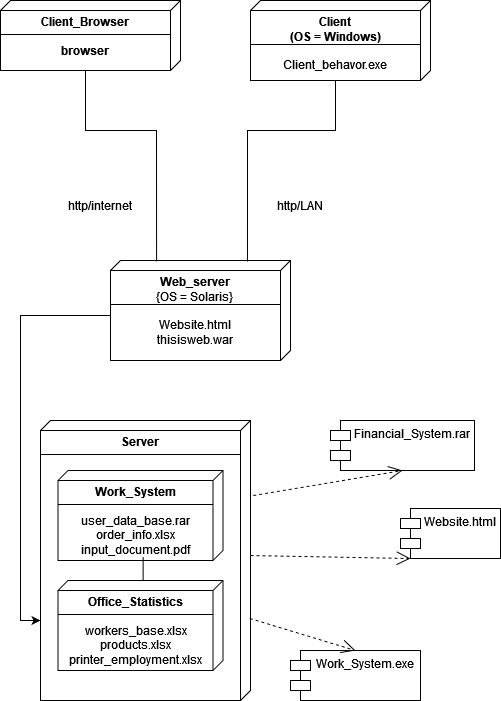

The diagram above was exported from draw.io. Its source (the exported page's mxGraphModel, read from the mxfile embedded in the PNG):
<mxGraphModel dx="703" dy="781" grid="1" gridSize="10" guides="1" tooltips="1" connect="1" arrows="1" fold="1" page="1" pageScale="1" pageWidth="827" pageHeight="1169" math="0" shadow="0">
  <root>
    <mxCell id="rE-JyOQDRAO5PlC0FgrJ-0" />
    <mxCell id="rE-JyOQDRAO5PlC0FgrJ-1" parent="rE-JyOQDRAO5PlC0FgrJ-0" />
    <mxCell id="7w0FkUPcPC0qzkRofPtt-0" value="&lt;div&gt;Server&lt;/div&gt;&lt;div&gt;&lt;br&gt;&lt;/div&gt;&lt;div&gt;&lt;br&gt;&lt;/div&gt;" style="verticalAlign=top;align=center;spacingTop=8;spacingLeft=2;spacingRight=12;shape=cube;size=10;direction=south;fontStyle=1;html=1;whiteSpace=wrap;" parent="rE-JyOQDRAO5PlC0FgrJ-1" vertex="1">
      <mxGeometry x="110" y="570" width="210" height="280" as="geometry" />
    </mxCell>
    <mxCell id="7w0FkUPcPC0qzkRofPtt-1" value="" style="line;strokeWidth=1;fillColor=none;align=left;verticalAlign=middle;spacingTop=-1;spacingLeft=3;spacingRight=3;rotatable=0;labelPosition=right;points=[];portConstraint=eastwest;strokeColor=inherit;" parent="rE-JyOQDRAO5PlC0FgrJ-1" vertex="1">
      <mxGeometry x="110" y="600" width="200" height="8" as="geometry" />
    </mxCell>
    <mxCell id="7w0FkUPcPC0qzkRofPtt-2" value="&lt;div&gt;&lt;span style=&quot;white-space-collapse: preserve;&quot;&gt;Оffice_Statistics&lt;/span&gt;&lt;/div&gt;&lt;div&gt;&lt;span style=&quot;white-space-collapse: preserve;&quot;&gt;&lt;br&gt;&lt;/span&gt;&lt;/div&gt;&lt;div&gt;&lt;span style=&quot;font-weight: normal;&quot;&gt;workers_base.&lt;/span&gt;&lt;span style=&quot;background-color: transparent; color: light-dark(rgb(0, 0, 0), rgb(255, 255, 255)); font-weight: 400;&quot;&gt;x&lt;/span&gt;&lt;span style=&quot;background-color: transparent; color: light-dark(rgb(0, 0, 0), rgb(255, 255, 255)); font-weight: 400;&quot;&gt;lsx&lt;/span&gt;&lt;/div&gt;&lt;div&gt;&lt;span style=&quot;font-weight: normal;&quot;&gt;products.&lt;/span&gt;&lt;span style=&quot;background-color: transparent; color: light-dark(rgb(0, 0, 0), rgb(255, 255, 255)); font-weight: 400;&quot;&gt;x&lt;/span&gt;&lt;span style=&quot;background-color: transparent; color: light-dark(rgb(0, 0, 0), rgb(255, 255, 255)); font-weight: 400;&quot;&gt;lsx&lt;/span&gt;&lt;/div&gt;&lt;div&gt;&lt;span style=&quot;background-color: transparent;&quot;&gt;&lt;span style=&quot;font-weight: 400;&quot;&gt;printer_employment.xlsx&lt;/span&gt;&lt;/span&gt;&lt;/div&gt;" style="verticalAlign=top;align=center;spacingTop=8;spacingLeft=2;spacingRight=12;shape=cube;size=10;direction=south;fontStyle=1;html=1;whiteSpace=wrap;" parent="rE-JyOQDRAO5PlC0FgrJ-1" vertex="1">
      <mxGeometry x="127.5" y="730" width="165" height="90" as="geometry" />
    </mxCell>
    <mxCell id="7w0FkUPcPC0qzkRofPtt-3" value="" style="line;strokeWidth=1;fillColor=none;align=left;verticalAlign=middle;spacingTop=-1;spacingLeft=3;spacingRight=3;rotatable=0;labelPosition=right;points=[];portConstraint=eastwest;strokeColor=inherit;" parent="rE-JyOQDRAO5PlC0FgrJ-1" vertex="1">
      <mxGeometry x="127.5" y="760" width="155" height="8" as="geometry" />
    </mxCell>
    <mxCell id="7w0FkUPcPC0qzkRofPtt-4" value="&lt;div&gt;Web_server&lt;/div&gt;&lt;div&gt;&lt;span style=&quot;font-weight: normal;&quot;&gt;{OS = Solaris}&lt;/span&gt;&lt;br&gt;&lt;/div&gt;&lt;div&gt;&lt;span style=&quot;font-weight: normal;&quot;&gt;&lt;br&gt;&lt;/span&gt;&lt;/div&gt;&lt;div&gt;&lt;span style=&quot;font-weight: normal;&quot;&gt;Website.html&lt;/span&gt;&lt;br&gt;&lt;/div&gt;&lt;div&gt;&lt;span style=&quot;font-weight: normal;&quot;&gt;thisisweb.war&lt;/span&gt;&lt;/div&gt;" style="verticalAlign=top;align=center;spacingTop=8;spacingLeft=2;spacingRight=12;shape=cube;size=10;direction=south;fontStyle=1;html=1;whiteSpace=wrap;" parent="rE-JyOQDRAO5PlC0FgrJ-1" vertex="1">
      <mxGeometry x="180" y="410" width="180" height="100" as="geometry" />
    </mxCell>
    <mxCell id="7w0FkUPcPC0qzkRofPtt-5" value="" style="line;strokeWidth=1;fillColor=#000000;align=left;verticalAlign=middle;spacingTop=-1;spacingLeft=3;spacingRight=3;rotatable=0;labelPosition=right;points=[];portConstraint=eastwest;strokeColor=inherit;" parent="rE-JyOQDRAO5PlC0FgrJ-1" vertex="1">
      <mxGeometry x="180" y="450" width="170" height="8" as="geometry" />
    </mxCell>
    <mxCell id="7w0FkUPcPC0qzkRofPtt-6" value="&lt;div&gt;Work_System&lt;/div&gt;&lt;div&gt;&lt;br&gt;&lt;/div&gt;&lt;div&gt;&lt;span style=&quot;font-weight: normal;&quot;&gt;user_data_base.rar&lt;/span&gt;&lt;/div&gt;&lt;div&gt;&lt;span style=&quot;font-weight: 400;&quot;&gt;order_info.x&lt;/span&gt;&lt;span style=&quot;font-weight: 400; background-color: transparent; color: light-dark(rgb(0, 0, 0), rgb(255, 255, 255));&quot;&gt;lsx&lt;/span&gt;&lt;/div&gt;&lt;div&gt;&lt;span style=&quot;font-weight: 400; background-color: transparent; color: light-dark(rgb(0, 0, 0), rgb(255, 255, 255));&quot;&gt;input_document.pdf&lt;/span&gt;&lt;/div&gt;" style="verticalAlign=top;align=center;spacingTop=8;spacingLeft=2;spacingRight=12;shape=cube;size=10;direction=south;fontStyle=1;html=1;whiteSpace=wrap;" parent="rE-JyOQDRAO5PlC0FgrJ-1" vertex="1">
      <mxGeometry x="127.5" y="620" width="165" height="90" as="geometry" />
    </mxCell>
    <mxCell id="7w0FkUPcPC0qzkRofPtt-7" value="" style="line;strokeWidth=1;fillColor=none;align=left;verticalAlign=middle;spacingTop=-1;spacingLeft=3;spacingRight=3;rotatable=0;labelPosition=right;points=[];portConstraint=eastwest;strokeColor=inherit;" parent="rE-JyOQDRAO5PlC0FgrJ-1" vertex="1">
      <mxGeometry x="127.5" y="650" width="155" height="8" as="geometry" />
    </mxCell>
    <mxCell id="7w0FkUPcPC0qzkRofPtt-8" style="edgeStyle=orthogonalEdgeStyle;rounded=0;orthogonalLoop=1;jettySize=auto;html=1;endArrow=none;startFill=0;exitX=0;exitY=0;exitDx=0;exitDy=65;exitPerimeter=0;entryX=0.96;entryY=0.484;entryDx=0;entryDy=0;entryPerimeter=0;" parent="rE-JyOQDRAO5PlC0FgrJ-1" source="7w0FkUPcPC0qzkRofPtt-2" target="7w0FkUPcPC0qzkRofPtt-6" edge="1">
      <mxGeometry relative="1" as="geometry">
        <Array as="points" />
        <mxPoint x="312.5" y="690" as="targetPoint" />
      </mxGeometry>
    </mxCell>
    <mxCell id="7w0FkUPcPC0qzkRofPtt-12" value="&lt;div&gt;Client&lt;/div&gt;&lt;div&gt;(OS = Windows)&lt;/div&gt;&lt;div&gt;&lt;br&gt;&lt;/div&gt;&lt;div&gt;&lt;span style=&quot;font-weight: 400;&quot;&gt;Client_behavor.exe&lt;/span&gt;&lt;/div&gt;" style="verticalAlign=top;align=center;spacingTop=8;spacingLeft=2;spacingRight=12;shape=cube;size=10;direction=south;fontStyle=1;html=1;whiteSpace=wrap;" parent="rE-JyOQDRAO5PlC0FgrJ-1" vertex="1">
      <mxGeometry x="320" y="150" width="180" height="80" as="geometry" />
    </mxCell>
    <mxCell id="7w0FkUPcPC0qzkRofPtt-13" value="" style="line;strokeWidth=1;fillColor=none;align=left;verticalAlign=middle;spacingTop=-1;spacingLeft=3;spacingRight=3;rotatable=0;labelPosition=right;points=[];portConstraint=eastwest;strokeColor=inherit;" parent="rE-JyOQDRAO5PlC0FgrJ-1" vertex="1">
      <mxGeometry x="320" y="190" width="170" height="8" as="geometry" />
    </mxCell>
    <mxCell id="7w0FkUPcPC0qzkRofPtt-14" value="&lt;div&gt;Client_Browser&lt;/div&gt;&lt;div&gt;&lt;br&gt;&lt;/div&gt;&lt;div&gt;browser&lt;/div&gt;" style="verticalAlign=top;align=center;spacingTop=8;spacingLeft=2;spacingRight=12;shape=cube;size=10;direction=south;fontStyle=1;html=1;whiteSpace=wrap;" parent="rE-JyOQDRAO5PlC0FgrJ-1" vertex="1">
      <mxGeometry x="70" y="150" width="180" height="70" as="geometry" />
    </mxCell>
    <mxCell id="7w0FkUPcPC0qzkRofPtt-15" value="" style="line;strokeWidth=1;fillColor=none;align=left;verticalAlign=middle;spacingTop=-1;spacingLeft=3;spacingRight=3;rotatable=0;labelPosition=right;points=[];portConstraint=eastwest;strokeColor=inherit;" parent="rE-JyOQDRAO5PlC0FgrJ-1" vertex="1">
      <mxGeometry x="70" y="180" width="170" height="8" as="geometry" />
    </mxCell>
    <mxCell id="7w0FkUPcPC0qzkRofPtt-16" value="" style="endArrow=none;html=1;rounded=0;entryX=0;entryY=0;entryDx=70;entryDy=95;entryPerimeter=0;exitX=0.01;exitY=0.744;exitDx=0;exitDy=0;exitPerimeter=0;" parent="rE-JyOQDRAO5PlC0FgrJ-1" source="7w0FkUPcPC0qzkRofPtt-4" target="7w0FkUPcPC0qzkRofPtt-14" edge="1">
      <mxGeometry width="50" height="50" relative="1" as="geometry">
        <mxPoint x="130" y="340" as="sourcePoint" />
        <mxPoint x="180" y="290" as="targetPoint" />
        <Array as="points">
          <mxPoint x="226" y="280" />
          <mxPoint x="155" y="280" />
        </Array>
      </mxGeometry>
    </mxCell>
    <mxCell id="7w0FkUPcPC0qzkRofPtt-17" value="" style="endArrow=none;html=1;rounded=0;entryX=0;entryY=0;entryDx=80;entryDy=95;entryPerimeter=0;exitX=0.01;exitY=0.239;exitDx=0;exitDy=0;exitPerimeter=0;" parent="rE-JyOQDRAO5PlC0FgrJ-1" source="7w0FkUPcPC0qzkRofPtt-4" target="7w0FkUPcPC0qzkRofPtt-12" edge="1">
      <mxGeometry width="50" height="50" relative="1" as="geometry">
        <mxPoint x="461" y="510" as="sourcePoint" />
        <mxPoint x="390" y="319" as="targetPoint" />
        <Array as="points">
          <mxPoint x="317" y="280" />
          <mxPoint x="405" y="280" />
        </Array>
      </mxGeometry>
    </mxCell>
    <mxCell id="7w0FkUPcPC0qzkRofPtt-19" value="http/internet" style="text;html=1;align=center;verticalAlign=middle;whiteSpace=wrap;rounded=0;" parent="rE-JyOQDRAO5PlC0FgrJ-1" vertex="1">
      <mxGeometry x="130" y="340" width="80" height="30" as="geometry" />
    </mxCell>
    <mxCell id="7w0FkUPcPC0qzkRofPtt-20" value="http/LAN" style="text;html=1;align=center;verticalAlign=middle;whiteSpace=wrap;rounded=0;" parent="rE-JyOQDRAO5PlC0FgrJ-1" vertex="1">
      <mxGeometry x="330" y="340" width="80" height="30" as="geometry" />
    </mxCell>
    <mxCell id="RNnn5zKOaDXP3ODftehh-0" style="edgeStyle=orthogonalEdgeStyle;rounded=0;orthogonalLoop=1;jettySize=auto;html=1;exitX=0;exitY=0;exitDx=55;exitDy=180;exitPerimeter=0;entryX=0;entryY=0;entryDx=200;entryDy=210;entryPerimeter=0;" parent="rE-JyOQDRAO5PlC0FgrJ-1" source="7w0FkUPcPC0qzkRofPtt-4" target="7w0FkUPcPC0qzkRofPtt-0" edge="1">
      <mxGeometry relative="1" as="geometry" />
    </mxCell>
    <mxCell id="RNnn5zKOaDXP3ODftehh-1" value="&lt;div align=&quot;left&quot;&gt;Website.html&lt;/div&gt;" style="shape=module;align=left;spacingLeft=20;align=center;verticalAlign=top;whiteSpace=wrap;html=1;" parent="rE-JyOQDRAO5PlC0FgrJ-1" vertex="1">
      <mxGeometry x="470" y="658" width="100" height="50" as="geometry" />
    </mxCell>
    <mxCell id="RNnn5zKOaDXP3ODftehh-2" value="&lt;div align=&quot;left&quot;&gt;Financial_System.rar&lt;/div&gt;" style="shape=module;align=left;spacingLeft=20;align=center;verticalAlign=top;whiteSpace=wrap;html=1;" parent="rE-JyOQDRAO5PlC0FgrJ-1" vertex="1">
      <mxGeometry x="400" y="570" width="144" height="50" as="geometry" />
    </mxCell>
    <mxCell id="RNnn5zKOaDXP3ODftehh-3" value="&lt;span style=&quot;text-align: -webkit-left;&quot;&gt;Work_System.exe&lt;/span&gt;" style="shape=module;align=left;spacingLeft=20;align=center;verticalAlign=top;whiteSpace=wrap;html=1;" parent="rE-JyOQDRAO5PlC0FgrJ-1" vertex="1">
      <mxGeometry x="360" y="800" width="130" height="50" as="geometry" />
    </mxCell>
    <mxCell id="RNnn5zKOaDXP3ODftehh-5" value="" style="endArrow=open;endSize=12;dashed=1;html=1;rounded=0;exitX=0;exitY=0;exitDx=135;exitDy=0;exitPerimeter=0;entryX=0;entryY=1;entryDx=10;entryDy=0;entryPerimeter=0;" parent="rE-JyOQDRAO5PlC0FgrJ-1" source="7w0FkUPcPC0qzkRofPtt-0" target="RNnn5zKOaDXP3ODftehh-1" edge="1">
      <mxGeometry width="160" relative="1" as="geometry">
        <mxPoint x="400" y="680" as="sourcePoint" />
        <mxPoint x="560" y="680" as="targetPoint" />
      </mxGeometry>
    </mxCell>
    <mxCell id="RNnn5zKOaDXP3ODftehh-6" value="" style="endArrow=open;endSize=12;dashed=1;html=1;rounded=0;exitX=0.268;exitY=-0.013;exitDx=0;exitDy=0;exitPerimeter=0;entryX=0.5;entryY=1;entryDx=0;entryDy=0;" parent="rE-JyOQDRAO5PlC0FgrJ-1" source="7w0FkUPcPC0qzkRofPtt-0" target="RNnn5zKOaDXP3ODftehh-2" edge="1">
      <mxGeometry width="160" relative="1" as="geometry">
        <mxPoint x="405" y="640" as="sourcePoint" />
        <mxPoint x="565" y="640" as="targetPoint" />
      </mxGeometry>
    </mxCell>
    <mxCell id="RNnn5zKOaDXP3ODftehh-7" value="" style="endArrow=open;endSize=12;dashed=1;html=1;rounded=0;exitX=0.707;exitY=0.003;exitDx=0;exitDy=0;exitPerimeter=0;entryX=0.5;entryY=0;entryDx=0;entryDy=0;" parent="rE-JyOQDRAO5PlC0FgrJ-1" source="7w0FkUPcPC0qzkRofPtt-0" target="RNnn5zKOaDXP3ODftehh-3" edge="1">
      <mxGeometry width="160" relative="1" as="geometry">
        <mxPoint x="420" y="700" as="sourcePoint" />
        <mxPoint x="580" y="700" as="targetPoint" />
      </mxGeometry>
    </mxCell>
  </root>
</mxGraphModel>